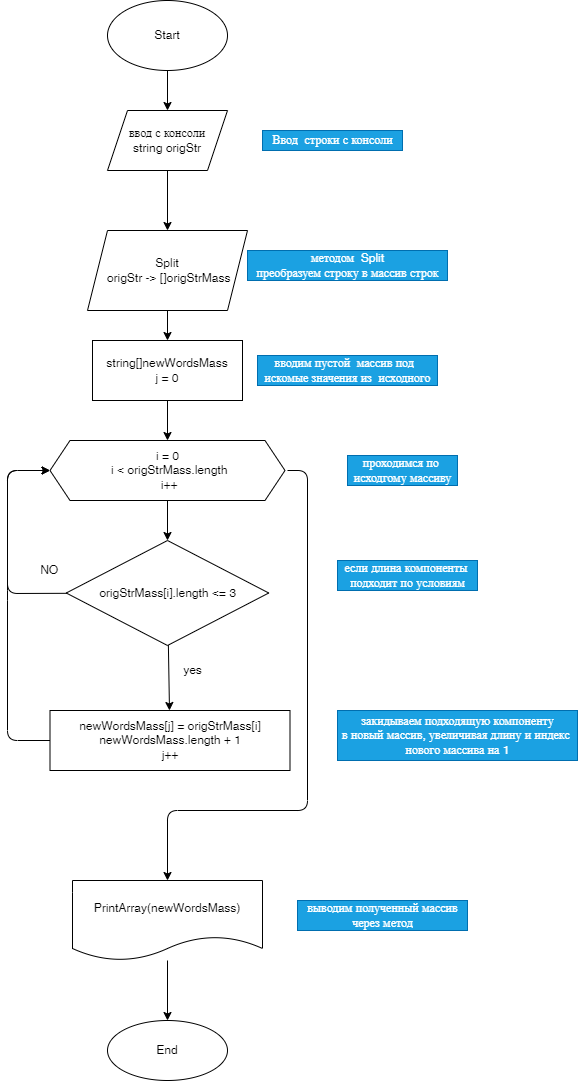

The diagram above was exported from draw.io. Its source (the exported page's mxGraphModel, read from the mxfile embedded in the PNG):
<mxGraphModel dx="624" dy="239" grid="1" gridSize="10" guides="1" tooltips="1" connect="1" arrows="1" fold="1" page="1" pageScale="1" pageWidth="827" pageHeight="1169" math="0" shadow="0">
  <root>
    <mxCell id="0" />
    <mxCell id="1" parent="0" />
    <mxCell id="2" value="" style="edgeStyle=none;html=1;" parent="1" source="3" target="5" edge="1">
      <mxGeometry relative="1" as="geometry" />
    </mxCell>
    <mxCell id="3" value="Start" style="ellipse;whiteSpace=wrap;html=1;" parent="1" vertex="1">
      <mxGeometry x="240" y="30" width="120" height="70" as="geometry" />
    </mxCell>
    <mxCell id="4" value="" style="edgeStyle=none;html=1;" parent="1" source="5" target="7" edge="1">
      <mxGeometry relative="1" as="geometry" />
    </mxCell>
    <mxCell id="5" value="ввод с консоли&lt;br&gt;string origStr" style="shape=parallelogram;perimeter=parallelogramPerimeter;whiteSpace=wrap;html=1;fixedSize=1;" parent="1" vertex="1">
      <mxGeometry x="240" y="140" width="120" height="60" as="geometry" />
    </mxCell>
    <mxCell id="6" value="" style="edgeStyle=none;html=1;" parent="1" source="7" target="17" edge="1">
      <mxGeometry relative="1" as="geometry" />
    </mxCell>
    <mxCell id="7" value="Split&lt;br&gt;&amp;nbsp;origStr&amp;nbsp;-&amp;gt; []origStrMass" style="shape=parallelogram;perimeter=parallelogramPerimeter;whiteSpace=wrap;html=1;fixedSize=1;" parent="1" vertex="1">
      <mxGeometry x="220" y="260" width="160" height="80" as="geometry" />
    </mxCell>
    <mxCell id="8" value="Ввод&amp;nbsp; строки с консоли" style="text;html=1;align=center;verticalAlign=middle;resizable=0;points=[];autosize=1;strokeColor=#006EAF;fillColor=#1ba1e2;fontColor=#ffffff;" parent="1" vertex="1">
      <mxGeometry x="395" y="160" width="140" height="20" as="geometry" />
    </mxCell>
    <mxCell id="10" value="методом&amp;nbsp; Split&lt;br&gt;преобразуем строку в массив строк" style="text;html=1;align=center;verticalAlign=middle;resizable=0;points=[];autosize=1;strokeColor=#006EAF;fillColor=#1ba1e2;fontColor=#ffffff;" parent="1" vertex="1">
      <mxGeometry x="380" y="280" width="200" height="30" as="geometry" />
    </mxCell>
    <mxCell id="11" style="edgeStyle=none;html=1;entryX=0;entryY=0.5;entryDx=0;entryDy=0;" parent="1" source="13" target="15" edge="1">
      <mxGeometry relative="1" as="geometry">
        <Array as="points">
          <mxPoint x="140" y="623" />
          <mxPoint x="140" y="500" />
        </Array>
      </mxGeometry>
    </mxCell>
    <mxCell id="12" value="" style="edgeStyle=none;html=1;" parent="1" source="13" target="21" edge="1">
      <mxGeometry relative="1" as="geometry" />
    </mxCell>
    <mxCell id="13" value="origStrMass[i].length &amp;lt;= 3" style="rhombus;whiteSpace=wrap;html=1;" parent="1" vertex="1">
      <mxGeometry x="198.75" y="570" width="202.5" height="105" as="geometry" />
    </mxCell>
    <mxCell id="14" value="" style="edgeStyle=none;html=1;" parent="1" source="15" target="13" edge="1">
      <mxGeometry relative="1" as="geometry" />
    </mxCell>
    <mxCell id="32" style="edgeStyle=none;html=1;entryX=0.5;entryY=0;entryDx=0;entryDy=0;" edge="1" parent="1" target="27">
      <mxGeometry relative="1" as="geometry">
        <mxPoint x="420" y="500" as="sourcePoint" />
        <Array as="points">
          <mxPoint x="440" y="500" />
          <mxPoint x="440" y="840" />
          <mxPoint x="300" y="840" />
        </Array>
      </mxGeometry>
    </mxCell>
    <mxCell id="15" value="&lt;span&gt;i = 0&lt;br&gt;&amp;nbsp;i &amp;lt;&amp;nbsp;&lt;/span&gt;origStrMass.&lt;span&gt;length&lt;br&gt;&amp;nbsp;i++&lt;/span&gt;" style="shape=hexagon;perimeter=hexagonPerimeter2;whiteSpace=wrap;html=1;fixedSize=1;" parent="1" vertex="1">
      <mxGeometry x="182.5" y="470" width="235" height="60" as="geometry" />
    </mxCell>
    <mxCell id="16" value="" style="edgeStyle=none;html=1;" parent="1" source="17" target="15" edge="1">
      <mxGeometry relative="1" as="geometry" />
    </mxCell>
    <mxCell id="17" value="string[]newWordsMass&lt;br&gt;j = 0" style="whiteSpace=wrap;html=1;" parent="1" vertex="1">
      <mxGeometry x="225" y="370" width="150" height="60" as="geometry" />
    </mxCell>
    <mxCell id="18" value="вводим пустой&amp;nbsp; массив под&amp;nbsp; &lt;br&gt;искомые значения из&amp;nbsp; исходного" style="text;html=1;align=center;verticalAlign=middle;resizable=0;points=[];autosize=1;strokeColor=#006EAF;fillColor=#1ba1e2;fontColor=#ffffff;" parent="1" vertex="1">
      <mxGeometry x="390" y="385" width="180" height="30" as="geometry" />
    </mxCell>
    <mxCell id="19" value="&amp;nbsp;NO" style="text;html=1;align=center;verticalAlign=middle;resizable=0;points=[];autosize=1;strokeColor=none;fillColor=none;" parent="1" vertex="1">
      <mxGeometry x="160" y="590" width="40" height="20" as="geometry" />
    </mxCell>
    <mxCell id="31" style="edgeStyle=none;html=1;exitX=0;exitY=0.5;exitDx=0;exitDy=0;entryX=0;entryY=0.5;entryDx=0;entryDy=0;" edge="1" parent="1" source="21" target="15">
      <mxGeometry relative="1" as="geometry">
        <Array as="points">
          <mxPoint x="140" y="770" />
          <mxPoint x="140" y="620" />
          <mxPoint x="140" y="500" />
        </Array>
      </mxGeometry>
    </mxCell>
    <mxCell id="21" value="newWordsMass[j] = origStrMass[i]&lt;br&gt;newWordsMass.length + 1&lt;br&gt;j++" style="whiteSpace=wrap;html=1;" parent="1" vertex="1">
      <mxGeometry x="182.5" y="740" width="240" height="60" as="geometry" />
    </mxCell>
    <mxCell id="22" value="yes" style="text;html=1;align=center;verticalAlign=middle;resizable=0;points=[];autosize=1;strokeColor=none;fillColor=none;" parent="1" vertex="1">
      <mxGeometry x="310" y="690" width="30" height="20" as="geometry" />
    </mxCell>
    <mxCell id="23" value="проходимся по &lt;br&gt;исходгому массиву" style="text;html=1;align=center;verticalAlign=middle;resizable=0;points=[];autosize=1;strokeColor=#006EAF;fillColor=#1ba1e2;fontColor=#ffffff;" parent="1" vertex="1">
      <mxGeometry x="480" y="485" width="110" height="30" as="geometry" />
    </mxCell>
    <mxCell id="24" value="если длина компоненты &lt;br&gt;подходит по условиям" style="text;html=1;align=center;verticalAlign=middle;resizable=0;points=[];autosize=1;strokeColor=#006EAF;fillColor=#1ba1e2;fontColor=#ffffff;" parent="1" vertex="1">
      <mxGeometry x="470" y="590" width="140" height="30" as="geometry" />
    </mxCell>
    <mxCell id="25" value="закидываем подходящую компоненту&lt;br&gt;в новый массив, увеличивая длину и индекс &lt;br&gt;нового массива на 1" style="text;html=1;align=center;verticalAlign=middle;resizable=0;points=[];autosize=1;strokeColor=#006EAF;fillColor=#1ba1e2;fontColor=#ffffff;" parent="1" vertex="1">
      <mxGeometry x="470" y="740" width="240" height="50" as="geometry" />
    </mxCell>
    <mxCell id="26" value="" style="edgeStyle=none;html=1;" parent="1" source="27" target="28" edge="1">
      <mxGeometry relative="1" as="geometry" />
    </mxCell>
    <mxCell id="27" value="PrintArray(newWordsMass)" style="shape=document;whiteSpace=wrap;html=1;boundedLbl=1;" parent="1" vertex="1">
      <mxGeometry x="205" y="910" width="190" height="80" as="geometry" />
    </mxCell>
    <mxCell id="28" value="End" style="ellipse;whiteSpace=wrap;html=1;" parent="1" vertex="1">
      <mxGeometry x="240" y="1050" width="120" height="60" as="geometry" />
    </mxCell>
    <mxCell id="29" value="выводим полученный массив&lt;br&gt;&amp;nbsp;через метод&amp;nbsp;" style="text;html=1;align=center;verticalAlign=middle;resizable=0;points=[];autosize=1;strokeColor=#006EAF;fillColor=#1ba1e2;fontColor=#ffffff;" parent="1" vertex="1">
      <mxGeometry x="430" y="930" width="170" height="30" as="geometry" />
    </mxCell>
  </root>
</mxGraphModel>